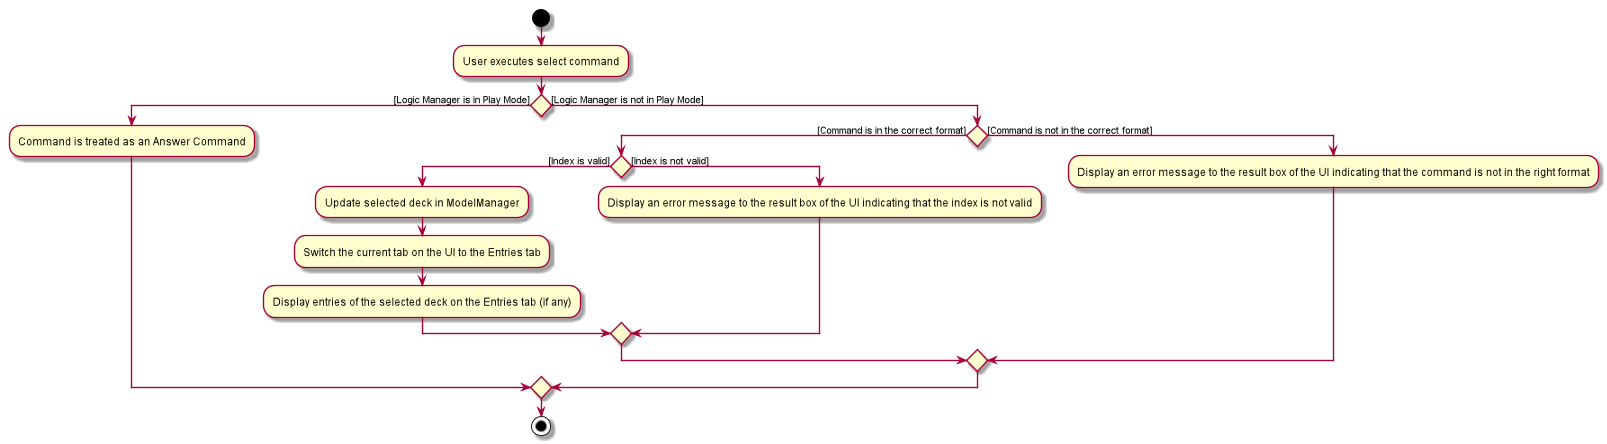

The diagram above was rendered by PlantUML. Its source (embedded in the PNG):
@startuml
start
:User executes select command;
if() then ([Logic Manager is in Play Mode])
:Command is treated as an Answer Command;
else([Logic Manager is not in Play Mode])
if() then([Command is in the correct format])
if() then([Index is valid])
:Update selected deck in ModelManager;
:Switch the current tab on the UI to the Entries tab;
:Display entries of the selected deck on the Entries tab (if any);
else([Index is not valid])
:Display an error message to the result box of the UI indicating that the index is not valid;
endif
else([Command is not in the correct format])
:Display an error message to the result box of the UI indicating that the command is not in the right format;
endif
endif
stop
@enduml